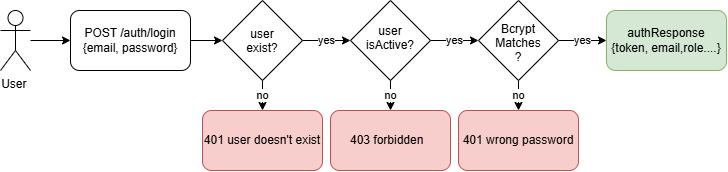

The diagram above was exported from draw.io. Its source (the exported page's mxGraphModel, read from the mxfile embedded in the PNG):
<mxGraphModel dx="992" dy="655" grid="1" gridSize="10" guides="1" tooltips="1" connect="1" arrows="1" fold="1" page="1" pageScale="1" pageWidth="850" pageHeight="1100" math="0" shadow="0">
  <root>
    <mxCell id="0" />
    <mxCell id="1" parent="0" />
    <mxCell id="OJYp9OAZSJQmwXJlU3ng-10" edge="1" parent="1" source="OJYp9OAZSJQmwXJlU3ng-1" style="edgeStyle=orthogonalEdgeStyle;rounded=0;orthogonalLoop=1;jettySize=auto;html=1;" target="OJYp9OAZSJQmwXJlU3ng-2">
      <mxGeometry relative="1" as="geometry" />
    </mxCell>
    <mxCell id="OJYp9OAZSJQmwXJlU3ng-1" parent="1" style="shape=umlActor;verticalLabelPosition=bottom;verticalAlign=top;html=1;outlineConnect=0;" value="User&amp;nbsp;" vertex="1">
      <mxGeometry height="60" width="30" x="50" y="170" as="geometry" />
    </mxCell>
    <mxCell id="OJYp9OAZSJQmwXJlU3ng-11" edge="1" parent="1" source="OJYp9OAZSJQmwXJlU3ng-2" style="edgeStyle=orthogonalEdgeStyle;rounded=0;orthogonalLoop=1;jettySize=auto;html=1;" target="OJYp9OAZSJQmwXJlU3ng-3">
      <mxGeometry relative="1" as="geometry" />
    </mxCell>
    <mxCell id="OJYp9OAZSJQmwXJlU3ng-2" parent="1" style="rounded=1;whiteSpace=wrap;html=1;" value="POST /auth/login&lt;div&gt;{email, password}&lt;/div&gt;" vertex="1">
      <mxGeometry height="60" width="120" x="120" y="170" as="geometry" />
    </mxCell>
    <mxCell id="OJYp9OAZSJQmwXJlU3ng-12" edge="1" parent="1" source="OJYp9OAZSJQmwXJlU3ng-3" style="edgeStyle=orthogonalEdgeStyle;rounded=0;orthogonalLoop=1;jettySize=auto;html=1;" target="OJYp9OAZSJQmwXJlU3ng-4" value="yes">
      <mxGeometry relative="1" as="geometry" />
    </mxCell>
    <mxCell id="OJYp9OAZSJQmwXJlU3ng-17" edge="1" parent="1" source="OJYp9OAZSJQmwXJlU3ng-3" style="edgeStyle=orthogonalEdgeStyle;rounded=0;orthogonalLoop=1;jettySize=auto;html=1;" target="OJYp9OAZSJQmwXJlU3ng-7" value="no">
      <mxGeometry relative="1" as="geometry" />
    </mxCell>
    <mxCell id="OJYp9OAZSJQmwXJlU3ng-3" parent="1" style="rhombus;whiteSpace=wrap;html=1;shapeInside=1;" value="user exist?" vertex="1">
      <mxGeometry height="80" width="80" x="272" y="160" as="geometry" />
    </mxCell>
    <mxCell id="OJYp9OAZSJQmwXJlU3ng-13" edge="1" parent="1" source="OJYp9OAZSJQmwXJlU3ng-4" style="edgeStyle=orthogonalEdgeStyle;rounded=0;orthogonalLoop=1;jettySize=auto;html=1;" target="OJYp9OAZSJQmwXJlU3ng-5" value="yes">
      <mxGeometry relative="1" as="geometry" />
    </mxCell>
    <mxCell id="OJYp9OAZSJQmwXJlU3ng-16" edge="1" parent="1" source="OJYp9OAZSJQmwXJlU3ng-4" style="edgeStyle=orthogonalEdgeStyle;rounded=0;orthogonalLoop=1;jettySize=auto;html=1;" target="OJYp9OAZSJQmwXJlU3ng-8" value="no">
      <mxGeometry relative="1" as="geometry" />
    </mxCell>
    <mxCell id="OJYp9OAZSJQmwXJlU3ng-4" parent="1" style="rhombus;whiteSpace=wrap;html=1;shapeInside=1;" value="user&lt;br&gt;isActive?" vertex="1">
      <mxGeometry height="80" width="80" x="400" y="160" as="geometry" />
    </mxCell>
    <mxCell id="OJYp9OAZSJQmwXJlU3ng-14" edge="1" parent="1" source="OJYp9OAZSJQmwXJlU3ng-5" style="edgeStyle=orthogonalEdgeStyle;rounded=0;orthogonalLoop=1;jettySize=auto;html=1;" target="OJYp9OAZSJQmwXJlU3ng-6" value="yes">
      <mxGeometry relative="1" as="geometry" />
    </mxCell>
    <mxCell id="OJYp9OAZSJQmwXJlU3ng-15" edge="1" parent="1" source="OJYp9OAZSJQmwXJlU3ng-5" style="edgeStyle=orthogonalEdgeStyle;rounded=0;orthogonalLoop=1;jettySize=auto;html=1;" target="OJYp9OAZSJQmwXJlU3ng-9" value="no">
      <mxGeometry relative="1" as="geometry" />
    </mxCell>
    <mxCell id="OJYp9OAZSJQmwXJlU3ng-5" parent="1" style="rhombus;whiteSpace=wrap;html=1;shapeInside=1;" value="Bcrypt Matches ?" vertex="1">
      <mxGeometry height="80" width="80" x="528" y="160" as="geometry" />
    </mxCell>
    <mxCell id="OJYp9OAZSJQmwXJlU3ng-6" parent="1" style="rounded=1;whiteSpace=wrap;html=1;fillColor=#d5e8d4;strokeColor=#82b366;" value="authResponse&lt;br&gt;{token, email,role....}" vertex="1">
      <mxGeometry height="60" width="120" x="656" y="170" as="geometry" />
    </mxCell>
    <mxCell id="OJYp9OAZSJQmwXJlU3ng-7" parent="1" style="rounded=1;whiteSpace=wrap;html=1;fillColor=#f8cecc;strokeColor=#b85450;" value="401 user doesn't exist" vertex="1">
      <mxGeometry height="60" width="120" x="252" y="270" as="geometry" />
    </mxCell>
    <mxCell id="OJYp9OAZSJQmwXJlU3ng-8" parent="1" style="rounded=1;whiteSpace=wrap;html=1;fillColor=#f8cecc;strokeColor=#b85450;" value="403 forbidden&lt;span style=&quot;white-space: pre;&quot;&gt;&#09;&lt;/span&gt;" vertex="1">
      <mxGeometry height="60" width="120" x="380" y="270" as="geometry" />
    </mxCell>
    <mxCell id="OJYp9OAZSJQmwXJlU3ng-9" parent="1" style="rounded=1;whiteSpace=wrap;html=1;fillColor=#f8cecc;strokeColor=#b85450;" value="401 wrong password" vertex="1">
      <mxGeometry height="60" width="120" x="508" y="270" as="geometry" />
    </mxCell>
  </root>
</mxGraphModel>